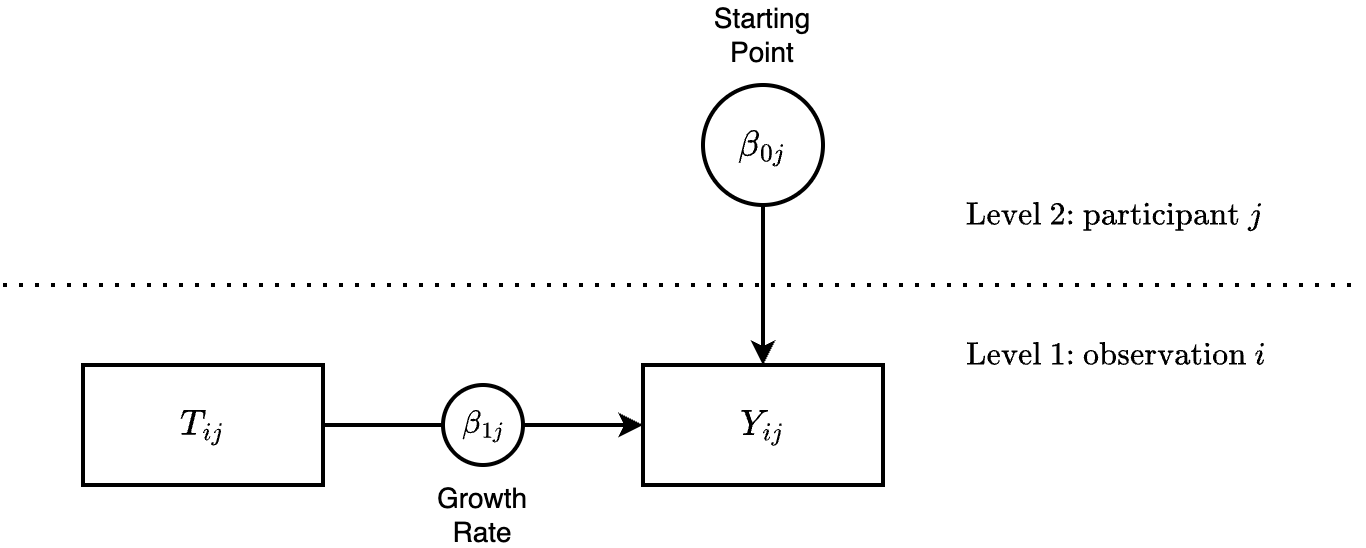

The diagram above was exported from draw.io. Its source (the exported page's mxGraphModel, read from the mxfile embedded in the PNG):
<mxGraphModel dx="978" dy="723" grid="1" gridSize="10" guides="1" tooltips="1" connect="1" arrows="1" fold="1" page="1" pageScale="1" pageWidth="850" pageHeight="1100" math="1" shadow="0">
  <root>
    <mxCell id="mbfgvUa4ybaae9VmdMjN-0" />
    <mxCell id="mbfgvUa4ybaae9VmdMjN-1" parent="mbfgvUa4ybaae9VmdMjN-0" />
    <mxCell id="mbfgvUa4ybaae9VmdMjN-2" value="$$\textit{Y}_{ij}$$" style="rounded=0;whiteSpace=wrap;html=1;fontSize=18;strokeWidth=2;fontFamily=Lucida Console;flipV=1;" parent="mbfgvUa4ybaae9VmdMjN-1" vertex="1">
      <mxGeometry x="360" y="280" width="120" height="60" as="geometry" />
    </mxCell>
    <mxCell id="mbfgvUa4ybaae9VmdMjN-4" style="edgeStyle=orthogonalEdgeStyle;rounded=0;orthogonalLoop=1;jettySize=auto;html=1;exitX=0.5;exitY=1;exitDx=0;exitDy=0;entryX=0.5;entryY=0;entryDx=0;entryDy=0;strokeWidth=2;strokeColor=#000000;" parent="mbfgvUa4ybaae9VmdMjN-1" source="mbfgvUa4ybaae9VmdMjN-6" target="mbfgvUa4ybaae9VmdMjN-2" edge="1">
      <mxGeometry relative="1" as="geometry">
        <mxPoint x="420" y="200" as="sourcePoint" />
      </mxGeometry>
    </mxCell>
    <mxCell id="mbfgvUa4ybaae9VmdMjN-5" value="" style="endArrow=none;dashed=1;html=1;dashPattern=1 3;strokeWidth=2;rounded=0;" parent="mbfgvUa4ybaae9VmdMjN-1" edge="1">
      <mxGeometry width="50" height="50" relative="1" as="geometry">
        <mxPoint x="40" y="240" as="sourcePoint" />
        <mxPoint x="720" y="240" as="targetPoint" />
      </mxGeometry>
    </mxCell>
    <mxCell id="mbfgvUa4ybaae9VmdMjN-6" value="$$\beta_{0j}$$" style="ellipse;whiteSpace=wrap;html=1;strokeWidth=2;strokeColor=#000000;fontSize=18;fontFamily=Lucida Console;" parent="mbfgvUa4ybaae9VmdMjN-1" vertex="1">
      <mxGeometry x="390" y="140" width="60" height="60" as="geometry" />
    </mxCell>
    <mxCell id="mbfgvUa4ybaae9VmdMjN-10" style="rounded=0;orthogonalLoop=1;jettySize=auto;html=1;exitX=1;exitY=0.5;exitDx=0;exitDy=0;entryX=0;entryY=0.5;entryDx=0;entryDy=0;strokeWidth=2;" parent="mbfgvUa4ybaae9VmdMjN-1" source="mbfgvUa4ybaae9VmdMjN-11" target="mbfgvUa4ybaae9VmdMjN-2" edge="1">
      <mxGeometry relative="1" as="geometry" />
    </mxCell>
    <mxCell id="mbfgvUa4ybaae9VmdMjN-11" value="$$\textit{T}_{ij}$$" style="rounded=0;whiteSpace=wrap;html=1;fontSize=18;strokeWidth=2;fontFamily=Lucida Console;fontColor=#000000;strokeColor=#000000;flipV=1;" parent="mbfgvUa4ybaae9VmdMjN-1" vertex="1">
      <mxGeometry x="80" y="280" width="120" height="60" as="geometry" />
    </mxCell>
    <mxCell id="mbfgvUa4ybaae9VmdMjN-12" value="$$\beta_{1j}$$" style="ellipse;whiteSpace=wrap;html=1;aspect=fixed;strokeWidth=2;fontSize=16;fontFamily=Lucida Console;fontColor=#000000;strokeColor=#000000;" parent="mbfgvUa4ybaae9VmdMjN-1" vertex="1">
      <mxGeometry x="260" y="290" width="40" height="40" as="geometry" />
    </mxCell>
    <mxCell id="LR8IyQ8ZfKNVHukACTC--0" value="$$\text{Level 1: observation }i$$" style="text;html=1;align=left;verticalAlign=middle;whiteSpace=wrap;rounded=0;fontFamily=Lucida Console;fontSize=16;" parent="mbfgvUa4ybaae9VmdMjN-1" vertex="1">
      <mxGeometry x="520" y="260" width="160" height="30" as="geometry" />
    </mxCell>
    <mxCell id="LR8IyQ8ZfKNVHukACTC--1" value="$$\text{Level 2: participant }j$$" style="text;html=1;align=left;verticalAlign=middle;whiteSpace=wrap;rounded=0;fontFamily=Lucida Console;fontSize=16;" parent="mbfgvUa4ybaae9VmdMjN-1" vertex="1">
      <mxGeometry x="520" y="190" width="160" height="30" as="geometry" />
    </mxCell>
    <mxCell id="K3bNkqMDl2Qp-PC17pgV-0" value="Growth Rate" style="text;html=1;align=center;verticalAlign=middle;whiteSpace=wrap;rounded=0;fontSize=14;" vertex="1" parent="mbfgvUa4ybaae9VmdMjN-1">
      <mxGeometry x="250" y="340" width="60" height="30" as="geometry" />
    </mxCell>
    <mxCell id="K3bNkqMDl2Qp-PC17pgV-1" value="Starting Point" style="text;html=1;align=center;verticalAlign=middle;whiteSpace=wrap;rounded=0;fontSize=14;" vertex="1" parent="mbfgvUa4ybaae9VmdMjN-1">
      <mxGeometry x="390" y="100" width="60" height="30" as="geometry" />
    </mxCell>
  </root>
</mxGraphModel>